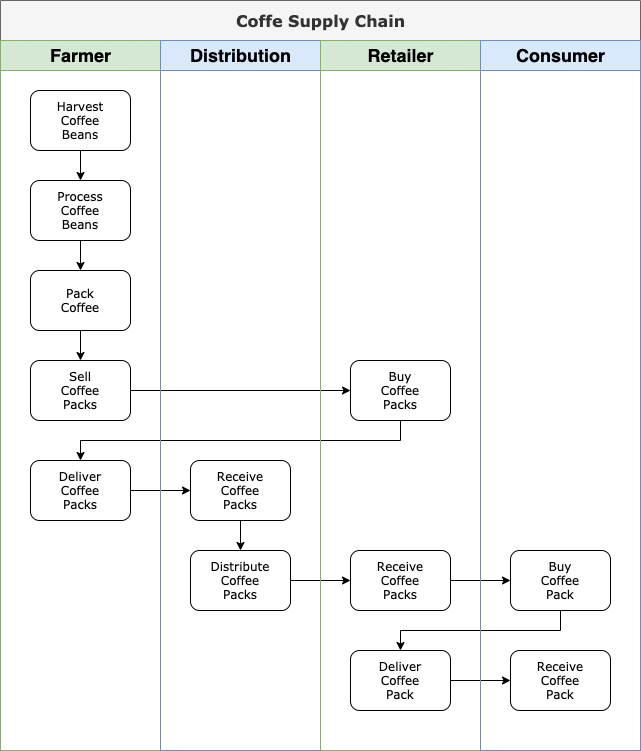

The diagram above was exported from draw.io. Its source (the exported page's mxGraphModel, read from the mxfile embedded in the PNG):
<mxGraphModel dx="1362" dy="832" grid="1" gridSize="10" guides="1" tooltips="1" connect="1" arrows="1" fold="1" page="1" pageScale="1" pageWidth="1100" pageHeight="850" background="none" math="0" shadow="0">
  <root>
    <mxCell id="0" />
    <mxCell id="1" parent="0" />
    <mxCell id="77e6c97f196da883-1" value="Coffe Supply Chain" style="swimlane;html=1;childLayout=stackLayout;startSize=40;rounded=0;shadow=0;labelBackgroundColor=none;strokeWidth=1;fontFamily=Verdana;fontSize=16;align=center;fillColor=#f5f5f5;strokeColor=#666666;fontColor=#333333;" parent="1" vertex="1">
      <mxGeometry x="70" y="40" width="640" height="750" as="geometry" />
    </mxCell>
    <mxCell id="77e6c97f196da883-2" value="Farmer" style="swimlane;html=1;startSize=30;fontSize=18;fillColor=#d5e8d4;strokeColor=#82b366;" parent="77e6c97f196da883-1" vertex="1">
      <mxGeometry y="40" width="160" height="710" as="geometry" />
    </mxCell>
    <mxCell id="jYOcGchaXDRtgLhyCDEN-4" style="edgeStyle=orthogonalEdgeStyle;rounded=0;orthogonalLoop=1;jettySize=auto;html=1;exitX=0.5;exitY=1;exitDx=0;exitDy=0;entryX=0.5;entryY=0;entryDx=0;entryDy=0;fontSize=12;startSize=40;" edge="1" parent="77e6c97f196da883-2" source="77e6c97f196da883-8" target="jYOcGchaXDRtgLhyCDEN-3">
      <mxGeometry relative="1" as="geometry" />
    </mxCell>
    <mxCell id="77e6c97f196da883-8" value="Harvest&lt;br&gt;Coffee&lt;br&gt;Beans" style="rounded=1;whiteSpace=wrap;html=1;shadow=0;labelBackgroundColor=none;strokeWidth=1;fontFamily=Verdana;fontSize=12;align=center;" parent="77e6c97f196da883-2" vertex="1">
      <mxGeometry x="30" y="50" width="100" height="60" as="geometry" />
    </mxCell>
    <mxCell id="jYOcGchaXDRtgLhyCDEN-6" style="edgeStyle=orthogonalEdgeStyle;rounded=0;orthogonalLoop=1;jettySize=auto;html=1;exitX=0.5;exitY=1;exitDx=0;exitDy=0;entryX=0.5;entryY=0;entryDx=0;entryDy=0;fontSize=12;startSize=40;" edge="1" parent="77e6c97f196da883-2" source="jYOcGchaXDRtgLhyCDEN-3" target="jYOcGchaXDRtgLhyCDEN-5">
      <mxGeometry relative="1" as="geometry" />
    </mxCell>
    <mxCell id="jYOcGchaXDRtgLhyCDEN-3" value="Process&lt;br&gt;Coffee&lt;br&gt;Beans" style="rounded=1;whiteSpace=wrap;html=1;shadow=0;labelBackgroundColor=none;strokeWidth=1;fontFamily=Verdana;fontSize=12;align=center;" vertex="1" parent="77e6c97f196da883-2">
      <mxGeometry x="30" y="140" width="100" height="60" as="geometry" />
    </mxCell>
    <mxCell id="jYOcGchaXDRtgLhyCDEN-29" style="edgeStyle=orthogonalEdgeStyle;rounded=0;orthogonalLoop=1;jettySize=auto;html=1;exitX=0.5;exitY=1;exitDx=0;exitDy=0;entryX=0.5;entryY=0;entryDx=0;entryDy=0;fontSize=12;startSize=40;" edge="1" parent="77e6c97f196da883-2" source="jYOcGchaXDRtgLhyCDEN-5" target="jYOcGchaXDRtgLhyCDEN-28">
      <mxGeometry relative="1" as="geometry" />
    </mxCell>
    <mxCell id="jYOcGchaXDRtgLhyCDEN-5" value="Pack&lt;br&gt;Coffee" style="rounded=1;whiteSpace=wrap;html=1;shadow=0;labelBackgroundColor=none;strokeWidth=1;fontFamily=Verdana;fontSize=12;align=center;" vertex="1" parent="77e6c97f196da883-2">
      <mxGeometry x="30" y="230" width="100" height="60" as="geometry" />
    </mxCell>
    <mxCell id="jYOcGchaXDRtgLhyCDEN-9" value="Deliver&lt;br&gt;Coffee&lt;br&gt;Packs" style="rounded=1;whiteSpace=wrap;html=1;shadow=0;labelBackgroundColor=none;strokeWidth=1;fontFamily=Verdana;fontSize=12;align=center;" vertex="1" parent="77e6c97f196da883-2">
      <mxGeometry x="30" y="420" width="100" height="60" as="geometry" />
    </mxCell>
    <mxCell id="jYOcGchaXDRtgLhyCDEN-28" value="Sell&lt;br&gt;Coffee&lt;br&gt;Packs" style="rounded=1;whiteSpace=wrap;html=1;shadow=0;labelBackgroundColor=none;strokeWidth=1;fontFamily=Verdana;fontSize=12;align=center;" vertex="1" parent="77e6c97f196da883-2">
      <mxGeometry x="30" y="320" width="100" height="60" as="geometry" />
    </mxCell>
    <mxCell id="jYOcGchaXDRtgLhyCDEN-10" style="edgeStyle=orthogonalEdgeStyle;rounded=0;orthogonalLoop=1;jettySize=auto;html=1;exitX=0.5;exitY=1;exitDx=0;exitDy=0;entryX=0.5;entryY=0;entryDx=0;entryDy=0;fontSize=12;startSize=40;" edge="1" parent="77e6c97f196da883-1" source="jYOcGchaXDRtgLhyCDEN-7" target="jYOcGchaXDRtgLhyCDEN-9">
      <mxGeometry relative="1" as="geometry" />
    </mxCell>
    <mxCell id="jYOcGchaXDRtgLhyCDEN-30" style="edgeStyle=orthogonalEdgeStyle;rounded=0;orthogonalLoop=1;jettySize=auto;html=1;exitX=1;exitY=0.5;exitDx=0;exitDy=0;fontSize=12;startSize=40;" edge="1" parent="77e6c97f196da883-1" source="jYOcGchaXDRtgLhyCDEN-28" target="jYOcGchaXDRtgLhyCDEN-7">
      <mxGeometry relative="1" as="geometry" />
    </mxCell>
    <mxCell id="jYOcGchaXDRtgLhyCDEN-33" style="edgeStyle=orthogonalEdgeStyle;rounded=0;orthogonalLoop=1;jettySize=auto;html=1;exitX=1;exitY=0.5;exitDx=0;exitDy=0;fontSize=12;startSize=40;" edge="1" parent="77e6c97f196da883-1" source="jYOcGchaXDRtgLhyCDEN-9" target="jYOcGchaXDRtgLhyCDEN-13">
      <mxGeometry relative="1" as="geometry" />
    </mxCell>
    <mxCell id="jYOcGchaXDRtgLhyCDEN-25" style="edgeStyle=orthogonalEdgeStyle;rounded=0;orthogonalLoop=1;jettySize=auto;html=1;exitX=1;exitY=0.5;exitDx=0;exitDy=0;entryX=0;entryY=0.5;entryDx=0;entryDy=0;fontSize=12;startSize=40;" edge="1" parent="77e6c97f196da883-1" source="jYOcGchaXDRtgLhyCDEN-15" target="jYOcGchaXDRtgLhyCDEN-23">
      <mxGeometry relative="1" as="geometry" />
    </mxCell>
    <mxCell id="jYOcGchaXDRtgLhyCDEN-26" style="edgeStyle=orthogonalEdgeStyle;rounded=0;orthogonalLoop=1;jettySize=auto;html=1;exitX=0.5;exitY=1;exitDx=0;exitDy=0;entryX=0.5;entryY=0;entryDx=0;entryDy=0;fontSize=12;startSize=40;" edge="1" parent="77e6c97f196da883-1" source="jYOcGchaXDRtgLhyCDEN-23" target="jYOcGchaXDRtgLhyCDEN-22">
      <mxGeometry relative="1" as="geometry" />
    </mxCell>
    <mxCell id="jYOcGchaXDRtgLhyCDEN-27" style="edgeStyle=orthogonalEdgeStyle;rounded=0;orthogonalLoop=1;jettySize=auto;html=1;exitX=1;exitY=0.5;exitDx=0;exitDy=0;entryX=0;entryY=0.5;entryDx=0;entryDy=0;fontSize=12;startSize=40;" edge="1" parent="77e6c97f196da883-1" source="jYOcGchaXDRtgLhyCDEN-22" target="jYOcGchaXDRtgLhyCDEN-24">
      <mxGeometry relative="1" as="geometry" />
    </mxCell>
    <mxCell id="jYOcGchaXDRtgLhyCDEN-36" style="edgeStyle=orthogonalEdgeStyle;rounded=0;orthogonalLoop=1;jettySize=auto;html=1;exitX=1;exitY=0.5;exitDx=0;exitDy=0;entryX=0;entryY=0.5;entryDx=0;entryDy=0;fontSize=12;startSize=40;" edge="1" parent="77e6c97f196da883-1" source="jYOcGchaXDRtgLhyCDEN-34" target="jYOcGchaXDRtgLhyCDEN-15">
      <mxGeometry relative="1" as="geometry" />
    </mxCell>
    <mxCell id="77e6c97f196da883-3" value="Distribution&lt;br style=&quot;font-size: 18px;&quot;&gt;" style="swimlane;html=1;startSize=30;fontSize=18;fillColor=#dae8fc;strokeColor=#6c8ebf;" parent="77e6c97f196da883-1" vertex="1">
      <mxGeometry x="160" y="40" width="160" height="710" as="geometry" />
    </mxCell>
    <mxCell id="jYOcGchaXDRtgLhyCDEN-35" style="edgeStyle=orthogonalEdgeStyle;rounded=0;orthogonalLoop=1;jettySize=auto;html=1;exitX=0.5;exitY=1;exitDx=0;exitDy=0;entryX=0.5;entryY=0;entryDx=0;entryDy=0;fontSize=12;startSize=40;" edge="1" parent="77e6c97f196da883-3" source="jYOcGchaXDRtgLhyCDEN-13" target="jYOcGchaXDRtgLhyCDEN-34">
      <mxGeometry relative="1" as="geometry" />
    </mxCell>
    <mxCell id="jYOcGchaXDRtgLhyCDEN-13" value="Receive&lt;br&gt;Coffee&lt;br&gt;Packs" style="rounded=1;whiteSpace=wrap;html=1;shadow=0;labelBackgroundColor=none;strokeWidth=1;fontFamily=Verdana;fontSize=12;align=center;" vertex="1" parent="77e6c97f196da883-3">
      <mxGeometry x="30" y="420" width="100" height="60" as="geometry" />
    </mxCell>
    <mxCell id="jYOcGchaXDRtgLhyCDEN-34" value="Distribute&lt;br&gt;Coffee&lt;br&gt;Packs" style="rounded=1;whiteSpace=wrap;html=1;shadow=0;labelBackgroundColor=none;strokeWidth=1;fontFamily=Verdana;fontSize=12;align=center;" vertex="1" parent="77e6c97f196da883-3">
      <mxGeometry x="30" y="510" width="100" height="60" as="geometry" />
    </mxCell>
    <mxCell id="77e6c97f196da883-4" value="Retailer" style="swimlane;html=1;startSize=30;fontSize=18;fillColor=#d5e8d4;strokeColor=#82b366;" parent="77e6c97f196da883-1" vertex="1">
      <mxGeometry x="320" y="40" width="160" height="710" as="geometry" />
    </mxCell>
    <mxCell id="jYOcGchaXDRtgLhyCDEN-15" value="Receive&lt;br&gt;Coffee&lt;br&gt;Packs" style="rounded=1;whiteSpace=wrap;html=1;shadow=0;labelBackgroundColor=none;strokeWidth=1;fontFamily=Verdana;fontSize=12;align=center;" vertex="1" parent="77e6c97f196da883-4">
      <mxGeometry x="30" y="510" width="100" height="60" as="geometry" />
    </mxCell>
    <mxCell id="jYOcGchaXDRtgLhyCDEN-22" value="Deliver&lt;br&gt;Coffee&lt;br&gt;Pack" style="rounded=1;whiteSpace=wrap;html=1;shadow=0;labelBackgroundColor=none;strokeWidth=1;fontFamily=Verdana;fontSize=12;align=center;" vertex="1" parent="77e6c97f196da883-4">
      <mxGeometry x="30" y="610" width="100" height="60" as="geometry" />
    </mxCell>
    <mxCell id="jYOcGchaXDRtgLhyCDEN-7" value="Buy&lt;br&gt;Coffee&lt;br&gt;Packs" style="rounded=1;whiteSpace=wrap;html=1;shadow=0;labelBackgroundColor=none;strokeWidth=1;fontFamily=Verdana;fontSize=12;align=center;" vertex="1" parent="77e6c97f196da883-4">
      <mxGeometry x="30" y="320" width="100" height="60" as="geometry" />
    </mxCell>
    <mxCell id="77e6c97f196da883-5" value="Consumer" style="swimlane;html=1;startSize=30;fontSize=18;fillColor=#dae8fc;strokeColor=#6c8ebf;" parent="77e6c97f196da883-1" vertex="1">
      <mxGeometry x="480" y="40" width="160" height="710" as="geometry" />
    </mxCell>
    <mxCell id="jYOcGchaXDRtgLhyCDEN-23" value="Buy&lt;br&gt;Coffee&lt;br&gt;Pack" style="rounded=1;whiteSpace=wrap;html=1;shadow=0;labelBackgroundColor=none;strokeWidth=1;fontFamily=Verdana;fontSize=12;align=center;" vertex="1" parent="77e6c97f196da883-5">
      <mxGeometry x="30" y="510" width="100" height="60" as="geometry" />
    </mxCell>
    <mxCell id="jYOcGchaXDRtgLhyCDEN-24" value="Receive&lt;br&gt;Coffee&lt;br&gt;Pack" style="rounded=1;whiteSpace=wrap;html=1;shadow=0;labelBackgroundColor=none;strokeWidth=1;fontFamily=Verdana;fontSize=12;align=center;" vertex="1" parent="77e6c97f196da883-5">
      <mxGeometry x="30" y="610" width="100" height="60" as="geometry" />
    </mxCell>
  </root>
</mxGraphModel>